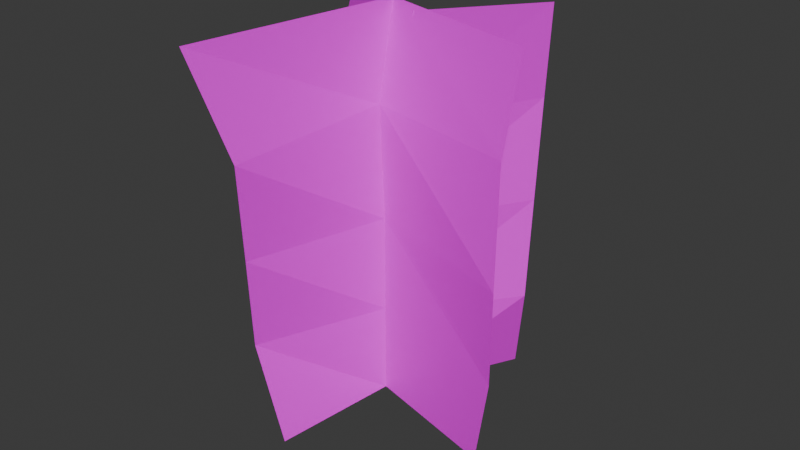 # Source: tallgrass.blend  (saved by Blender 4.3.34; exported with 4.5.12 LTS)
import bpy
from mathutils import Matrix  # noqa: F401  (used for matrix-valued properties, if any)

bpy.ops.wm.read_factory_settings(use_empty=True)
scene = bpy.context.scene
scene.name = 'Scene'

# ---- collections
col_collection = bpy.data.collections.new('Collection'); scene.collection.children.link(col_collection)

# ---- images (referenced by path relative to the original .blend; pixels are not part of the script)
import os
ASSET_DIR = os.environ.get("B2B_ASSET_DIR", "")  # directory of the original .blend (textures are referenced by path, not embedded)
HERE = os.path.dirname(os.path.abspath(__file__))  # packed textures are extracted next to this script under _unpacked/

def load_image(name, relpath, width, height, colorspace="sRGB"):
    """Load a texture the original file referenced (path relative to the .blend, or extracted next to this script)."""
    p = next((c for c in (os.path.join(HERE, relpath), os.path.join(ASSET_DIR, relpath)) if relpath and os.path.exists(c)), "")
    if p:
        img = bpy.data.images.load(p, check_existing=True)
        img.name = name
    else:  # same state as the original file: an image datablock whose file is absent (Cycles renders it pink)
        img = bpy.data.images.new(name, width, height)
        img.source = "FILE"
        img.filepath = "//" + (relpath or name)
    img.colorspace_settings.name = colorspace
    return img
img_grass1_png = load_image('grass1.png', 'grass1.png', 1024, 1024, 'sRGB')

# ---- materials (node trees are filled in below, after node groups)
mat_grass1 = bpy.data.materials.new('grass1')

# ---- material node trees
mat_grass1.use_nodes = True; mat_grass1.node_tree.nodes.clear()
_N = mat_grass1.node_tree.nodes; _L = mat_grass1.node_tree.links
n0 = _N.new('ShaderNodeOutputMaterial'); n0.name = 'Material Output'; n0.location = (300, 300)
n1 = _N.new('ShaderNodeTexImage'); n1.name = 'Image Texture'; n1.location = (-200, 300)
n1.image = img_grass1_png
n1.interpolation = 'Closest'
n1.extension = 'CLIP'
n2 = _N.new('ShaderNodeBsdfPrincipled'); n2.name = 'Principled BSDF'; n2.location = (0, 300)
_L.new(n1.outputs[0], n2.inputs[0])
_L.new(n1.outputs[1], n2.inputs[4])
_L.new(n2.outputs[0], n0.inputs[0])
n0.is_active_output = True

# ---- world
world_world = bpy.data.worlds.new('World'); scene.world = world_world
world_world.use_nodes = True; world_world.node_tree.nodes.clear()
_N = world_world.node_tree.nodes; _L = world_world.node_tree.links
n0 = _N.new('ShaderNodeOutputWorld'); n0.name = 'World Output'; n0.location = (300, 300)
n1 = _N.new('ShaderNodeBackground'); n1.name = 'Background'; n1.location = (10, 300)
n1.inputs[0].default_value = (0.05088, 0.05088, 0.05088, 1.0)
_L.new(n1.outputs[0], n0.inputs[0])
n0.is_active_output = True
world_world.color = (0.05088, 0.05088, 0.05088)
world_world.sun_shadow_jitter_overblur = 0.0

# ---- meshes
me_grass1_002 = bpy.data.meshes.new('grass1.002')
me_grass1_002.from_pydata([(-0.33, -0.4775, -0.2137), (0.1317, -0.5118, -0.2862), (-0.3855, 0.5167, -0.1706), (0.2379, 0.5169, -0.4222), (-0.02168, -0.4851, -0.0148), (-0.0258, 0.5278, 0.03309), (-0.3735, 0.004706, -0.2607), (0.1801, 1.921e-08, -0.3284), (-0.02168, -2.608e-09, -0.0148), (0.1645, 0.2529, -0.3709), (-0.009318, 0.2876, -0.01147), (-0.3639, 0.2891, -0.217), (-0.3645, -0.2476, -0.2357), (0.1969, -0.25, -0.285), (-0.02168, -0.25, -0.0148), (0.2012, -0.5076, 0.2704), (-0.2907, -0.4922, 0.243), (0.1892, 0.5149, 0.317), (-0.3311, 0.4888, 0.2595), (-0.04352, -0.4821, -0.02858), (-0.08933, 0.5135, -0.00818), (0.2279, 0.001634, 0.3293), (-0.3204, -0.003071, 0.2271), (-0.04214, -0.00611, -0.02364), (-0.3183, 0.2498, 0.2722), (-0.03971, 0.246, -0.0251), (0.2319, 0.286, 0.2847), (0.2268, -0.2507, 0.3027), (-0.3234, -0.2531, 0.1806), (-0.04073, -0.2533, -0.02675)], [], [(10, 9, 3, 5), (11, 10, 5, 2), (12, 14, 8, 6), (14, 13, 7, 8), (6, 8, 10, 11), (8, 7, 9, 10), (4, 1, 13, 14), (0, 4, 14, 12), (25, 24, 18, 20), (26, 25, 20, 17), (27, 29, 23, 21), (29, 28, 22, 23), (21, 23, 25, 26), (23, 22, 24, 25), (19, 16, 28, 29), (15, 19, 29, 27)])
_uv = me_grass1_002.uv_layers.new(name='UVMap')
_uv.uv.foreach_set('vector', [0.5, 0.75, 1.0, 0.75, 1.0, 1.0, 0.5, 1.0, 0.0, 0.75, 0.5, 0.75, 0.5, 1.0, 0.0, 1.0, 0.0, 0.25, 0.5, 0.25, 0.5, 0.5, 0.0, 0.5, 0.5, 0.25, 1.0, 0.25, 1.0, 0.5, 0.5, 0.5, 0.0, 0.5, 0.5, 0.5, 0.5, 0.75, 0.0, 0.75, 0.5, 0.5, 1.0, 0.5, 1.0, 0.75, 0.5, 0.75, 0.5, 0.0, 1.0, 0.0, 1.0, 0.25, 0.5, 0.25, 0.0, 0.0, 0.5, 0.0, 0.5, 0.25, 0.0, 0.25, 0.5, 0.75, 1.0, 0.75, 1.0, 1.0, 0.5, 1.0, 0.0, 0.75, 0.5, 0.75, 0.5, 1.0, 0.0, 1.0, 0.0, 0.25, 0.5, 0.25, 0.5, 0.5, 0.0, 0.5, 0.5, 0.25, 1.0, 0.25, 1.0, 0.5, 0.5, 0.5, 0.0, 0.5, 0.5, 0.5, 0.5, 0.75, 0.0, 0.75, 0.5, 0.5, 1.0, 0.5, 1.0, 0.75, 0.5, 0.75, 0.5, 0.0, 1.0, 0.0, 1.0, 0.25, 0.5, 0.25, 0.0, 0.0, 0.5, 0.0, 0.5, 0.25, 0.0, 0.25])
me_grass1_002.materials.append(mat_grass1)
me_grass1_002.update()

# ---- objects
ob_grass1_002 = bpy.data.objects.new('grass1.002', me_grass1_002)

# ---- transforms, parenting, visibility, modifiers, constraints
ob_grass1_002.location = (-0.0429, -0.001868, 0.4512)
ob_grass1_002.rotation_euler = (1.571, -0.0, -2.836)

# ---- collection membership
col_collection.objects.link(ob_grass1_002)

# ---- scene / render settings (as saved in the file)
scene.frame_start = 1; scene.frame_end = 250; scene.frame_set(1)
scene.render.engine = 'BLENDER_EEVEE_NEXT'
bpy.context.view_layer.update()

# ---- added for rendering (the .blend has no active camera and no usable light): camera, sun
cam_auto = bpy.data.cameras.new('AutoCamera')
cam_auto.lens = 50.0
cam_auto.sensor_width = 36.0
cam_auto.clip_end = 1000.0
ob_auto_camera = bpy.data.objects.new('AutoCamera', cam_auto)
scene.collection.objects.link(ob_auto_camera)
ob_auto_camera.location = (1.52536, -1.80461, 1.64624)
ob_auto_camera.rotation_euler = (1.09748, -7.21219e-08, 0.694738)
scene.camera = ob_auto_camera
light_auto_sun = bpy.data.lights.new('AutoSun', 'SUN')
light_auto_sun.energy = 3.0
light_auto_sun.angle = 0.0523599
ob_auto_sun = bpy.data.objects.new('AutoSun', light_auto_sun)
scene.collection.objects.link(ob_auto_sun)
ob_auto_sun.rotation_euler = (0.872665, 0.174533, 0.523599)
bpy.context.view_layer.update()
